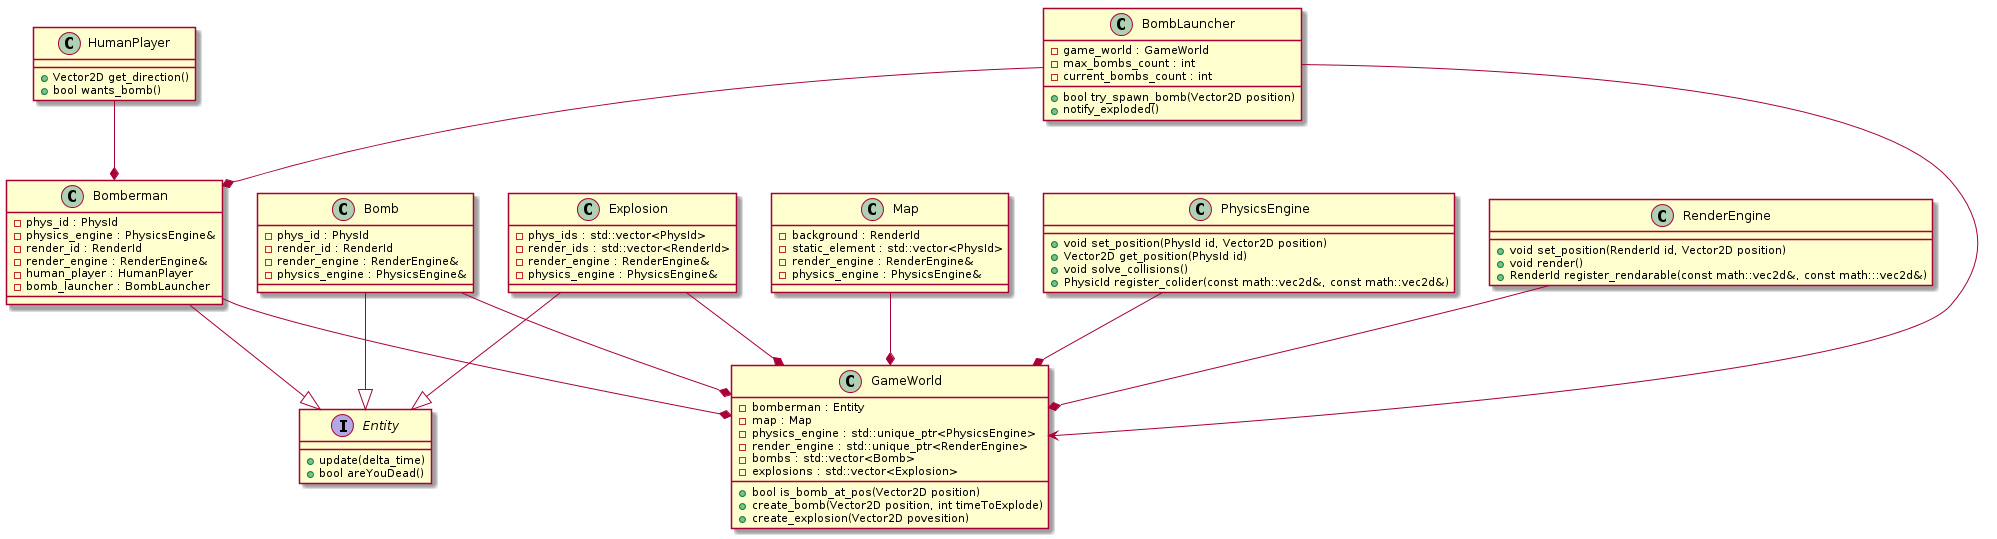

The diagram above was rendered by PlantUML. Its source (embedded in the PNG):
@startuml

interface Entity {
+ update(delta_time)
+ bool areYouDead()
}

class Bomberman {
- phys_id : PhysId
- physics_engine : PhysicsEngine&
- render_id : RenderId
- render_engine : RenderEngine&
- human_player : HumanPlayer
- bomb_launcher : BombLauncher
}

class GameWorld {
- bomberman : Entity
- map : Map
- physics_engine : std::unique_ptr<PhysicsEngine>
- render_engine : std::unique_ptr<RenderEngine>
- bombs : std::vector<Bomb>
- explosions : std::vector<Explosion>
+ bool is_bomb_at_pos(Vector2D position)
+ create_bomb(Vector2D position, int timeToExplode)
+ create_explosion(Vector2D povesition)
}

class HumanPlayer {
+ Vector2D get_direction()
+ bool wants_bomb()
}

class BombLauncher {
- game_world : GameWorld
- max_bombs_count : int
- current_bombs_count : int
+ bool try_spawn_bomb(Vector2D position)
+ notify_exploded()
}

class Map {
- background : RenderId
- static_element : std::vector<PhysId>
- render_engine : RenderEngine&
- physics_engine : PhysicsEngine&
}

class PhysicsEngine{
+ void set_position(PhysId id, Vector2D position)
+ Vector2D get_position(PhysId id)
+ void solve_collisions()
+ PhysicId register_colider(const math::vec2d&, const math::vec2d&)
}

class RenderEngine{
+ void set_position(RenderId id, Vector2D position)
+ void render()
+ RenderId register_rendarable(const math::vec2d&, const math:::vec2d&)
}

class Bomb {
- phys_id : PhysId
- render_id : RenderId
- render_engine : RenderEngine&
- physics_engine : PhysicsEngine&
}

class Explosion {
- phys_ids : std::vector<PhysId>
- render_ids : std::vector<RenderId>
- render_engine : RenderEngine&
- physics_engine : PhysicsEngine&
}

Bomberman --|> Entity
Bomb --|> Entity
Explosion --|> Entity

Bomberman --* GameWorld
Bomb --* GameWorld
Explosion --* GameWorld

HumanPlayer --* Bomberman

BombLauncher --> GameWorld
BombLauncher --* Bomberman


Map --* GameWorld

RenderEngine --* GameWorld
PhysicsEngine --* GameWorld

@enduml